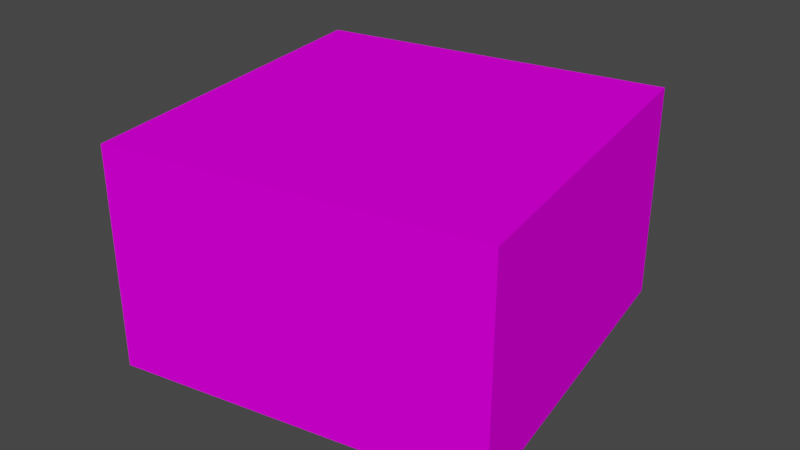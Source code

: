# Source: fra_box4.blend  (saved by Blender 3.3.6; exported with 4.5.12 LTS)
import bpy
from mathutils import Matrix  # noqa: F401  (used for matrix-valued properties, if any)

bpy.ops.wm.read_factory_settings(use_empty=True)
scene = bpy.context.scene
scene.name = 'Scene'

# ---- collections
col_collection = bpy.data.collections.new('Collection'); scene.collection.children.link(col_collection)

# ---- images (referenced by path relative to the original .blend; pixels are not part of the script)
import os
ASSET_DIR = os.environ.get("B2B_ASSET_DIR", "")  # directory of the original .blend (textures are referenced by path, not embedded)
HERE = os.path.dirname(os.path.abspath(__file__))  # packed textures are extracted next to this script under _unpacked/

def load_image(name, relpath, width, height, colorspace="sRGB"):
    """Load a texture the original file referenced (path relative to the .blend, or extracted next to this script)."""
    p = next((c for c in (os.path.join(HERE, relpath), os.path.join(ASSET_DIR, relpath)) if relpath and os.path.exists(c)), "")
    if p:
        img = bpy.data.images.load(p, check_existing=True)
        img.name = name
    else:  # same state as the original file: an image datablock whose file is absent (Cycles renders it pink)
        img = bpy.data.images.new(name, width, height)
        img.source = "FILE"
        img.filepath = "//" + (relpath or name)
    img.colorspace_settings.name = colorspace
    return img
img_level1_64box2_png_001 = load_image('level1_64box2.png.001', 'level1_64box2.png', 1024, 1024, 'sRGB')
img_level1_64box1_png_001 = load_image('level1_64box1.png.001', 'level1_64box1.png', 1024, 1024, 'sRGB')

# ---- materials (node trees are filled in below, after node groups)
mat_level1_64box2 = bpy.data.materials.new('level1_64box2')
mat_level1_64box2.alpha_threshold = 0.0
mat_level1_64box2.use_transparent_shadow = False
mat_level1_64box2.diffuse_color = (1.0, 1.0, 1.0, 1.0)
mat_level1_64box2.roughness = 0.5
mat_level1_64box1 = bpy.data.materials.new('level1_64box1')
mat_level1_64box1.alpha_threshold = 0.0
mat_level1_64box1.use_transparent_shadow = False
mat_level1_64box1.diffuse_color = (1.0, 1.0, 1.0, 1.0)
mat_level1_64box1.roughness = 0.5

# ---- material node trees
mat_level1_64box2.use_nodes = True; mat_level1_64box2.node_tree.nodes.clear()
_N = mat_level1_64box2.node_tree.nodes; _L = mat_level1_64box2.node_tree.links
n0 = _N.new('ShaderNodeBsdfDiffuse'); n0.name = 'Diffuse BSDF'; n0.location = (0, 0)
n1 = _N.new('ShaderNodeTexImage'); n1.name = 'Image Texture'; n1.location = (0, 0)
n1.image = img_level1_64box2_png_001
n2 = _N.new('ShaderNodeOutputMaterial'); n2.name = 'Material Output'; n2.location = (0, 0)
_L.new(n0.outputs[0], n2.inputs[0])
_L.new(n1.outputs[0], n0.inputs[0])
n2.is_active_output = True
mat_level1_64box1.use_nodes = True; mat_level1_64box1.node_tree.nodes.clear()
_N = mat_level1_64box1.node_tree.nodes; _L = mat_level1_64box1.node_tree.links
n0 = _N.new('ShaderNodeBsdfDiffuse'); n0.name = 'Diffuse BSDF'; n0.location = (0, 0)
n1 = _N.new('ShaderNodeTexImage'); n1.name = 'Image Texture'; n1.location = (0, 0)
n1.image = img_level1_64box1_png_001
n2 = _N.new('ShaderNodeOutputMaterial'); n2.name = 'Material Output'; n2.location = (0, 0)
_L.new(n0.outputs[0], n2.inputs[0])
_L.new(n1.outputs[0], n0.inputs[0])
n2.is_active_output = True

# ---- world
world_world = bpy.data.worlds.new('World'); scene.world = world_world
world_world.use_nodes = True; world_world.node_tree.nodes.clear()
_N = world_world.node_tree.nodes; _L = world_world.node_tree.links
n0 = _N.new('ShaderNodeOutputWorld'); n0.name = 'World Output'; n0.location = (300, 300)
n1 = _N.new('ShaderNodeBackground'); n1.name = 'Background'; n1.location = (10, 300)
n1.inputs[0].default_value = (0.05088, 0.05088, 0.05088, 1.0)
_L.new(n1.outputs[0], n0.inputs[0])
n0.is_active_output = True
world_world.color = (0.05088, 0.05088, 0.05088)
world_world.use_sun_shadow = False
world_world.sun_shadow_jitter_overblur = 0.0

# ---- meshes
me_track1_pmd0_mesh_009 = bpy.data.meshes.new('track1.PMD0.mesh.009')
me_track1_pmd0_mesh_009.from_pydata([(5.84, 8.341, 0.0), (-8.341, 5.84, 0.0), (-5.84, -8.341, 0.0), (8.341, -5.84, 0.0), (5.84, 8.341, 8.719), (-8.341, 5.84, 8.719), (-5.84, -8.341, 8.719), (8.341, -5.84, 8.719)], [], [(0, 3, 2, 1), (1, 5, 4, 0), (3, 7, 6, 2), (5, 6, 7, 4), (4, 7, 3, 0), (1, 2, 6, 5)])
me_track1_pmd0_mesh_009.polygons.foreach_set('material_index', [0, 0, 0, 0, 1, 1])
_uv = me_track1_pmd0_mesh_009.uv_layers.new(name='UVMap')
_uv.uv.foreach_set('vector', [0.9767, 0.000763, 0.03886, 0.000763, 0.03886, 0.02888, 0.9767, 0.02888, 1.0, 0.005776, 1.0, 0.9942, 0.0, 0.9942, 0.0, 0.005776, 1.0, 0.005776, 1.0, 0.9942, 0.0, 0.9942, 0.0, 0.005776, 1.0, -0.02812, 0.0, -0.02812, 0.0, -0.002888, 1.0, -0.002888, 1.0, 0.9942, 0.0, 0.9942, 0.0, 0.005776, 1.0, 0.005776, 0.0, 0.005776, 1.0, 0.005776, 1.0, 0.9942, 0.0, 0.9942])
me_track1_pmd0_mesh_009.materials.append(mat_level1_64box2)
me_track1_pmd0_mesh_009.materials.append(mat_level1_64box1)
me_track1_pmd0_mesh_009.use_remesh_preserve_volume = False
me_track1_pmd0_mesh_009.use_remesh_preserve_attributes = False
me_track1_pmd0_mesh_009.use_mirror_vertex_groups = False
me_track1_pmd0_mesh_009.update()

# ---- objects
ob_main = bpy.data.objects.new('main', me_track1_pmd0_mesh_009)

# ---- transforms, parenting, visibility, modifiers, constraints
ob_main.location = (0.0, 0.0, 0.0)
ob_main.lineart.crease_threshold = 0.0

# ---- collection membership
col_collection.objects.link(ob_main)

# ---- scene / render settings (as saved in the file)
scene.frame_start = 1; scene.frame_end = 250; scene.frame_set(1)
scene.render.engine = 'BLENDER_EEVEE_NEXT'
scene.cycles.sampling_pattern = 'TABULATED_SOBOL'
scene.cycles.use_light_tree = False
scene.view_settings.view_transform = 'Filmic'
bpy.context.view_layer.update()

# ---- added for rendering (the .blend has no active camera and no usable light): camera, sun
cam_auto = bpy.data.cameras.new('AutoCamera')
cam_auto.lens = 50.0
cam_auto.sensor_width = 36.0
cam_auto.clip_end = 1000.0
ob_auto_camera = bpy.data.objects.new('AutoCamera', cam_auto)
scene.collection.objects.link(ob_auto_camera)
ob_auto_camera.location = (23.2704, -27.9245, 22.9756)
ob_auto_camera.rotation_euler = (1.09748, -7.21219e-08, 0.694738)
scene.camera = ob_auto_camera
light_auto_sun = bpy.data.lights.new('AutoSun', 'SUN')
light_auto_sun.energy = 3.0
light_auto_sun.angle = 0.0523599
ob_auto_sun = bpy.data.objects.new('AutoSun', light_auto_sun)
scene.collection.objects.link(ob_auto_sun)
ob_auto_sun.rotation_euler = (0.872665, 0.174533, 0.523599)
bpy.context.view_layer.update()
